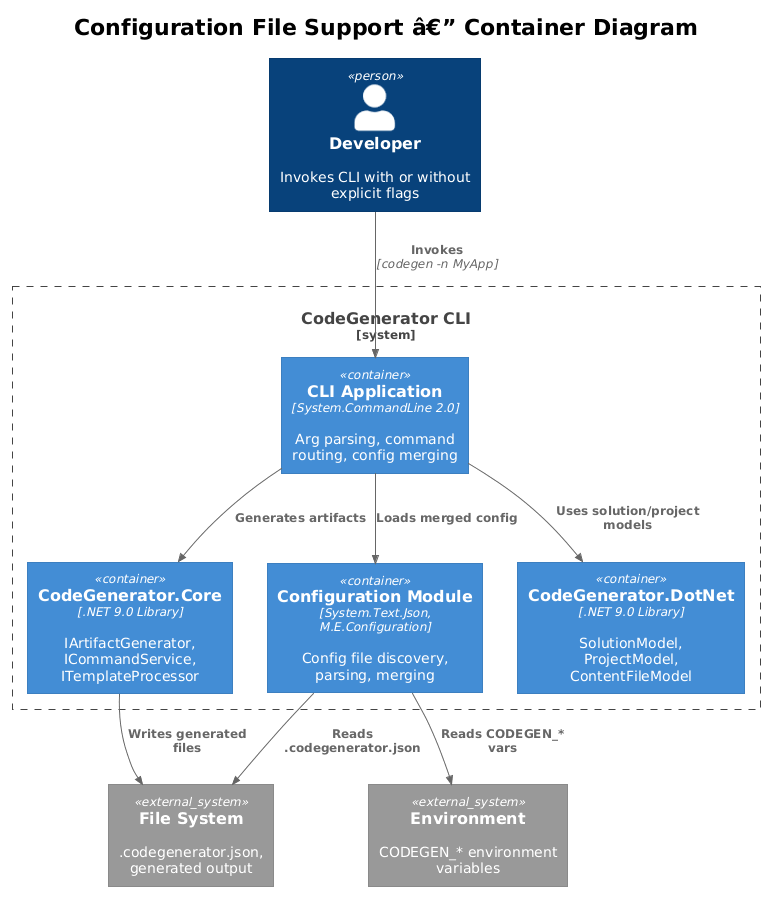

The diagram above was rendered by PlantUML. Its source (embedded in the PNG):
@startuml
!theme plain
!include <C4/C4_Container>

title Configuration File Support â€” Container Diagram

Person(dev, "Developer", "Invokes CLI with or without explicit flags")

System_Boundary(codegen, "CodeGenerator CLI") {
    Container(cli, "CLI Application", "System.CommandLine 2.0", "Arg parsing, command routing, config merging")
    Container(config, "Configuration Module", "System.Text.Json, M.E.Configuration", "Config file discovery, parsing, merging")
    Container(core, "CodeGenerator.Core", ".NET 9.0 Library", "IArtifactGenerator, ICommandService, ITemplateProcessor")
    Container(dotnet, "CodeGenerator.DotNet", ".NET 9.0 Library", "SolutionModel, ProjectModel, ContentFileModel")
}

System_Ext(fs, "File System", ".codegenerator.json, generated output")
System_Ext(env, "Environment", "CODEGEN_* environment variables")

Rel(dev, cli, "Invokes", "codegen -n MyApp")
Rel(cli, config, "Loads merged config")
Rel(config, fs, "Reads .codegenerator.json")
Rel(config, env, "Reads CODEGEN_* vars")
Rel(cli, core, "Generates artifacts")
Rel(cli, dotnet, "Uses solution/project models")
Rel(core, fs, "Writes generated files")
@enduml